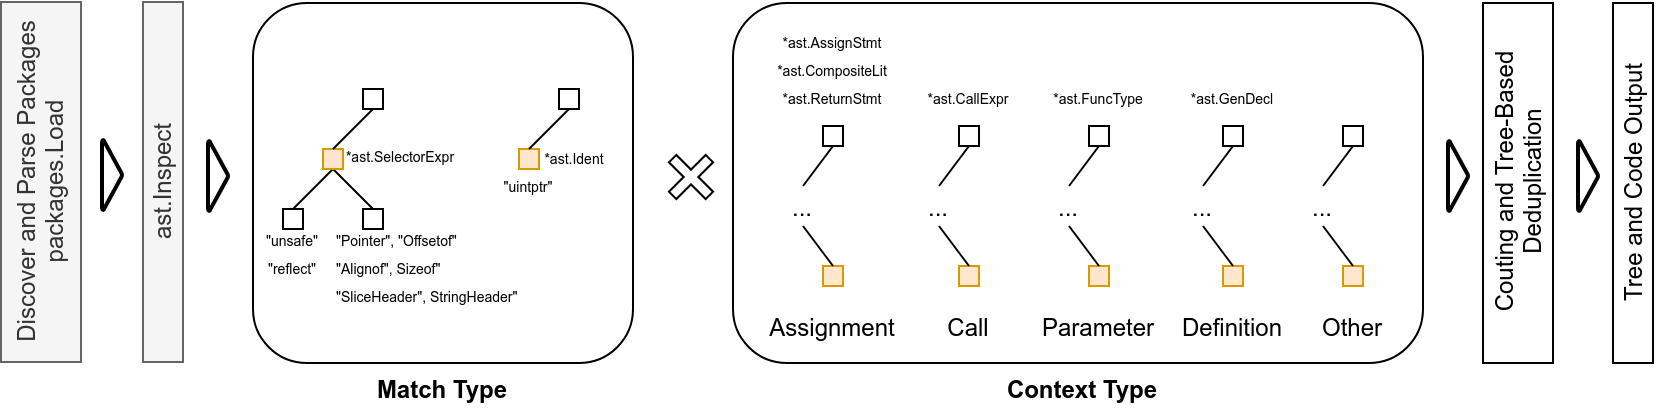

The diagram above was exported from draw.io. Its source (the exported page's mxGraphModel, read from the mxfile embedded in the PNG):
<mxGraphModel dx="2170" dy="1120" grid="1" gridSize="10" guides="1" tooltips="1" connect="1" arrows="1" fold="1" page="1" pageScale="1" pageWidth="1169" pageHeight="827" math="0" shadow="0">
  <root>
    <mxCell id="0" />
    <mxCell id="1" parent="0" />
    <mxCell id="-CuMf9SuEnCafUFW5c2d-65" value="" style="rounded=1;whiteSpace=wrap;html=1;align=left;" vertex="1" parent="1">
      <mxGeometry x="445" y="120" width="345" height="180" as="geometry" />
    </mxCell>
    <mxCell id="-CuMf9SuEnCafUFW5c2d-57" value="" style="rounded=1;whiteSpace=wrap;html=1;align=left;" vertex="1" parent="1">
      <mxGeometry x="205" y="120" width="190" height="180" as="geometry" />
    </mxCell>
    <mxCell id="-CuMf9SuEnCafUFW5c2d-11" style="edgeStyle=none;rounded=0;orthogonalLoop=1;jettySize=auto;html=1;exitX=0.5;exitY=1;exitDx=0;exitDy=0;entryX=0.5;entryY=0;entryDx=0;entryDy=0;endArrow=none;endFill=0;" edge="1" parent="1" source="-CuMf9SuEnCafUFW5c2d-1" target="-CuMf9SuEnCafUFW5c2d-3">
      <mxGeometry relative="1" as="geometry" />
    </mxCell>
    <mxCell id="-CuMf9SuEnCafUFW5c2d-12" style="edgeStyle=none;rounded=0;orthogonalLoop=1;jettySize=auto;html=1;exitX=0.5;exitY=1;exitDx=0;exitDy=0;entryX=0.5;entryY=0;entryDx=0;entryDy=0;endArrow=none;endFill=0;" edge="1" parent="1" source="-CuMf9SuEnCafUFW5c2d-1" target="-CuMf9SuEnCafUFW5c2d-2">
      <mxGeometry relative="1" as="geometry" />
    </mxCell>
    <mxCell id="-CuMf9SuEnCafUFW5c2d-1" value="" style="rounded=0;whiteSpace=wrap;html=1;fillColor=#ffe6cc;strokeColor=#d79b00;" vertex="1" parent="1">
      <mxGeometry x="240" y="193" width="10" height="10" as="geometry" />
    </mxCell>
    <mxCell id="-CuMf9SuEnCafUFW5c2d-2" value="" style="rounded=0;whiteSpace=wrap;html=1;" vertex="1" parent="1">
      <mxGeometry x="220" y="223" width="10" height="10" as="geometry" />
    </mxCell>
    <mxCell id="-CuMf9SuEnCafUFW5c2d-3" value="" style="rounded=0;whiteSpace=wrap;html=1;" vertex="1" parent="1">
      <mxGeometry x="260" y="223" width="10" height="10" as="geometry" />
    </mxCell>
    <mxCell id="-CuMf9SuEnCafUFW5c2d-10" style="edgeStyle=none;rounded=0;orthogonalLoop=1;jettySize=auto;html=1;exitX=0.5;exitY=1;exitDx=0;exitDy=0;entryX=0.5;entryY=0;entryDx=0;entryDy=0;endArrow=none;endFill=0;" edge="1" parent="1" source="-CuMf9SuEnCafUFW5c2d-4" target="-CuMf9SuEnCafUFW5c2d-1">
      <mxGeometry relative="1" as="geometry" />
    </mxCell>
    <mxCell id="-CuMf9SuEnCafUFW5c2d-4" value="" style="rounded=0;whiteSpace=wrap;html=1;" vertex="1" parent="1">
      <mxGeometry x="260" y="163" width="10" height="10" as="geometry" />
    </mxCell>
    <mxCell id="-CuMf9SuEnCafUFW5c2d-5" value="" style="rounded=0;whiteSpace=wrap;html=1;fillColor=#ffe6cc;strokeColor=#d79b00;" vertex="1" parent="1">
      <mxGeometry x="338" y="193" width="10" height="10" as="geometry" />
    </mxCell>
    <mxCell id="-CuMf9SuEnCafUFW5c2d-9" style="rounded=0;orthogonalLoop=1;jettySize=auto;html=1;exitX=0.5;exitY=1;exitDx=0;exitDy=0;entryX=0.5;entryY=0;entryDx=0;entryDy=0;endArrow=none;endFill=0;" edge="1" parent="1" source="-CuMf9SuEnCafUFW5c2d-6" target="-CuMf9SuEnCafUFW5c2d-5">
      <mxGeometry relative="1" as="geometry" />
    </mxCell>
    <mxCell id="-CuMf9SuEnCafUFW5c2d-6" value="" style="rounded=0;whiteSpace=wrap;html=1;" vertex="1" parent="1">
      <mxGeometry x="358" y="163" width="10" height="10" as="geometry" />
    </mxCell>
    <mxCell id="-CuMf9SuEnCafUFW5c2d-13" value="&lt;font style=&quot;font-size: 7px&quot;&gt;*ast.SelectorExpr&lt;br&gt;&lt;/font&gt;" style="text;html=1;strokeColor=none;fillColor=none;align=center;verticalAlign=middle;whiteSpace=wrap;rounded=0;" vertex="1" parent="1">
      <mxGeometry x="259" y="188" width="40" height="13" as="geometry" />
    </mxCell>
    <mxCell id="-CuMf9SuEnCafUFW5c2d-14" value="&lt;font style=&quot;font-size: 7px&quot;&gt;*ast.Ident&lt;br&gt;&lt;/font&gt;" style="text;html=1;strokeColor=none;fillColor=none;align=center;verticalAlign=middle;whiteSpace=wrap;rounded=0;" vertex="1" parent="1">
      <mxGeometry x="346" y="189" width="40" height="13" as="geometry" />
    </mxCell>
    <mxCell id="-CuMf9SuEnCafUFW5c2d-15" value="&lt;font style=&quot;font-size: 7px&quot;&gt;&quot;unsafe&quot;&lt;br&gt;&quot;reflect&quot;&lt;br&gt;&lt;/font&gt;" style="text;html=1;strokeColor=none;fillColor=none;align=center;verticalAlign=middle;whiteSpace=wrap;rounded=0;" vertex="1" parent="1">
      <mxGeometry x="205" y="237" width="40" height="13" as="geometry" />
    </mxCell>
    <mxCell id="-CuMf9SuEnCafUFW5c2d-16" value="&lt;font style=&quot;font-size: 7px&quot;&gt;&quot;Pointer&quot;,&amp;nbsp;&quot;Offsetof&quot;&lt;br&gt;&quot;Alignof&quot;,&amp;nbsp;Sizeof&quot;&lt;br&gt;&quot;SliceHeader&quot;,&amp;nbsp;StringHeader&quot;&lt;br&gt;&lt;/font&gt;" style="text;html=1;strokeColor=none;fillColor=none;align=left;verticalAlign=middle;whiteSpace=wrap;rounded=0;" vertex="1" parent="1">
      <mxGeometry x="245" y="244" width="40" height="13" as="geometry" />
    </mxCell>
    <mxCell id="-CuMf9SuEnCafUFW5c2d-17" value="&lt;font style=&quot;font-size: 7px&quot;&gt;&quot;uintptr&quot;&lt;br&gt;&lt;/font&gt;" style="text;html=1;strokeColor=none;fillColor=none;align=center;verticalAlign=middle;whiteSpace=wrap;rounded=0;" vertex="1" parent="1">
      <mxGeometry x="323" y="203" width="40" height="13" as="geometry" />
    </mxCell>
    <mxCell id="-CuMf9SuEnCafUFW5c2d-25" style="edgeStyle=none;rounded=0;orthogonalLoop=1;jettySize=auto;html=1;exitX=0.5;exitY=1;exitDx=0;exitDy=0;entryX=0.5;entryY=0;entryDx=0;entryDy=0;endArrow=none;endFill=0;" edge="1" parent="1" source="-CuMf9SuEnCafUFW5c2d-22" target="-CuMf9SuEnCafUFW5c2d-24">
      <mxGeometry relative="1" as="geometry" />
    </mxCell>
    <mxCell id="-CuMf9SuEnCafUFW5c2d-22" value="" style="rounded=0;whiteSpace=wrap;html=1;" vertex="1" parent="1">
      <mxGeometry x="490" y="181.5" width="10" height="10" as="geometry" />
    </mxCell>
    <mxCell id="-CuMf9SuEnCafUFW5c2d-23" value="" style="rounded=0;whiteSpace=wrap;html=1;fillColor=#ffe6cc;strokeColor=#d79b00;" vertex="1" parent="1">
      <mxGeometry x="490" y="251.5" width="10" height="10" as="geometry" />
    </mxCell>
    <mxCell id="-CuMf9SuEnCafUFW5c2d-26" style="edgeStyle=none;rounded=0;orthogonalLoop=1;jettySize=auto;html=1;exitX=0.5;exitY=1;exitDx=0;exitDy=0;entryX=0.5;entryY=0;entryDx=0;entryDy=0;endArrow=none;endFill=0;" edge="1" parent="1" source="-CuMf9SuEnCafUFW5c2d-24" target="-CuMf9SuEnCafUFW5c2d-23">
      <mxGeometry relative="1" as="geometry" />
    </mxCell>
    <mxCell id="-CuMf9SuEnCafUFW5c2d-24" value="..." style="text;html=1;strokeColor=none;fillColor=none;align=center;verticalAlign=middle;whiteSpace=wrap;rounded=0;" vertex="1" parent="1">
      <mxGeometry x="460" y="211.5" width="40" height="20" as="geometry" />
    </mxCell>
    <mxCell id="-CuMf9SuEnCafUFW5c2d-27" value="Assignment" style="text;html=1;strokeColor=none;fillColor=none;align=center;verticalAlign=middle;whiteSpace=wrap;rounded=0;" vertex="1" parent="1">
      <mxGeometry x="475" y="271.5" width="40" height="20" as="geometry" />
    </mxCell>
    <mxCell id="-CuMf9SuEnCafUFW5c2d-28" value="&lt;font style=&quot;font-size: 7px&quot;&gt;*ast.AssignStmt&lt;br&gt;*ast.CompositeLit&lt;br&gt;*ast.ReturnStmt&lt;br&gt;&lt;/font&gt;" style="text;html=1;strokeColor=none;fillColor=none;align=center;verticalAlign=middle;whiteSpace=wrap;rounded=0;" vertex="1" parent="1">
      <mxGeometry x="475" y="141.5" width="40" height="20" as="geometry" />
    </mxCell>
    <mxCell id="-CuMf9SuEnCafUFW5c2d-29" style="edgeStyle=none;rounded=0;orthogonalLoop=1;jettySize=auto;html=1;exitX=0.5;exitY=1;exitDx=0;exitDy=0;entryX=0.5;entryY=0;entryDx=0;entryDy=0;endArrow=none;endFill=0;" edge="1" parent="1" source="-CuMf9SuEnCafUFW5c2d-30" target="-CuMf9SuEnCafUFW5c2d-33">
      <mxGeometry relative="1" as="geometry" />
    </mxCell>
    <mxCell id="-CuMf9SuEnCafUFW5c2d-30" value="" style="rounded=0;whiteSpace=wrap;html=1;" vertex="1" parent="1">
      <mxGeometry x="558" y="181.5" width="10" height="10" as="geometry" />
    </mxCell>
    <mxCell id="-CuMf9SuEnCafUFW5c2d-31" value="" style="rounded=0;whiteSpace=wrap;html=1;fillColor=#ffe6cc;strokeColor=#d79b00;" vertex="1" parent="1">
      <mxGeometry x="558" y="251.5" width="10" height="10" as="geometry" />
    </mxCell>
    <mxCell id="-CuMf9SuEnCafUFW5c2d-32" style="edgeStyle=none;rounded=0;orthogonalLoop=1;jettySize=auto;html=1;exitX=0.5;exitY=1;exitDx=0;exitDy=0;entryX=0.5;entryY=0;entryDx=0;entryDy=0;endArrow=none;endFill=0;" edge="1" parent="1" source="-CuMf9SuEnCafUFW5c2d-33" target="-CuMf9SuEnCafUFW5c2d-31">
      <mxGeometry relative="1" as="geometry" />
    </mxCell>
    <mxCell id="-CuMf9SuEnCafUFW5c2d-33" value="..." style="text;html=1;strokeColor=none;fillColor=none;align=center;verticalAlign=middle;whiteSpace=wrap;rounded=0;" vertex="1" parent="1">
      <mxGeometry x="528" y="211.5" width="40" height="20" as="geometry" />
    </mxCell>
    <mxCell id="-CuMf9SuEnCafUFW5c2d-34" value="Call" style="text;html=1;strokeColor=none;fillColor=none;align=center;verticalAlign=middle;whiteSpace=wrap;rounded=0;" vertex="1" parent="1">
      <mxGeometry x="543" y="271.5" width="40" height="20" as="geometry" />
    </mxCell>
    <mxCell id="-CuMf9SuEnCafUFW5c2d-35" value="&lt;font style=&quot;font-size: 7px&quot;&gt;&lt;br&gt;&lt;br&gt;*ast.CallExpr&lt;br&gt;&lt;/font&gt;" style="text;html=1;strokeColor=none;fillColor=none;align=center;verticalAlign=middle;whiteSpace=wrap;rounded=0;" vertex="1" parent="1">
      <mxGeometry x="543" y="141.5" width="40" height="20" as="geometry" />
    </mxCell>
    <mxCell id="-CuMf9SuEnCafUFW5c2d-36" style="edgeStyle=none;rounded=0;orthogonalLoop=1;jettySize=auto;html=1;exitX=0.5;exitY=1;exitDx=0;exitDy=0;entryX=0.5;entryY=0;entryDx=0;entryDy=0;endArrow=none;endFill=0;" edge="1" parent="1" source="-CuMf9SuEnCafUFW5c2d-37" target="-CuMf9SuEnCafUFW5c2d-40">
      <mxGeometry relative="1" as="geometry" />
    </mxCell>
    <mxCell id="-CuMf9SuEnCafUFW5c2d-37" value="" style="rounded=0;whiteSpace=wrap;html=1;" vertex="1" parent="1">
      <mxGeometry x="623" y="181.5" width="10" height="10" as="geometry" />
    </mxCell>
    <mxCell id="-CuMf9SuEnCafUFW5c2d-38" value="" style="rounded=0;whiteSpace=wrap;html=1;fillColor=#ffe6cc;strokeColor=#d79b00;" vertex="1" parent="1">
      <mxGeometry x="623" y="251.5" width="10" height="10" as="geometry" />
    </mxCell>
    <mxCell id="-CuMf9SuEnCafUFW5c2d-39" style="edgeStyle=none;rounded=0;orthogonalLoop=1;jettySize=auto;html=1;exitX=0.5;exitY=1;exitDx=0;exitDy=0;entryX=0.5;entryY=0;entryDx=0;entryDy=0;endArrow=none;endFill=0;" edge="1" parent="1" source="-CuMf9SuEnCafUFW5c2d-40" target="-CuMf9SuEnCafUFW5c2d-38">
      <mxGeometry relative="1" as="geometry" />
    </mxCell>
    <mxCell id="-CuMf9SuEnCafUFW5c2d-40" value="..." style="text;html=1;strokeColor=none;fillColor=none;align=center;verticalAlign=middle;whiteSpace=wrap;rounded=0;" vertex="1" parent="1">
      <mxGeometry x="593" y="211.5" width="40" height="20" as="geometry" />
    </mxCell>
    <mxCell id="-CuMf9SuEnCafUFW5c2d-41" value="Parameter" style="text;html=1;strokeColor=none;fillColor=none;align=center;verticalAlign=middle;whiteSpace=wrap;rounded=0;" vertex="1" parent="1">
      <mxGeometry x="608" y="271.5" width="40" height="20" as="geometry" />
    </mxCell>
    <mxCell id="-CuMf9SuEnCafUFW5c2d-42" value="&lt;font style=&quot;font-size: 7px&quot;&gt;&lt;br&gt;&lt;br&gt;*ast.FuncType&lt;br&gt;&lt;/font&gt;" style="text;html=1;strokeColor=none;fillColor=none;align=center;verticalAlign=middle;whiteSpace=wrap;rounded=0;" vertex="1" parent="1">
      <mxGeometry x="608" y="141.5" width="40" height="20" as="geometry" />
    </mxCell>
    <mxCell id="-CuMf9SuEnCafUFW5c2d-43" style="edgeStyle=none;rounded=0;orthogonalLoop=1;jettySize=auto;html=1;exitX=0.5;exitY=1;exitDx=0;exitDy=0;entryX=0.5;entryY=0;entryDx=0;entryDy=0;endArrow=none;endFill=0;" edge="1" parent="1" source="-CuMf9SuEnCafUFW5c2d-44" target="-CuMf9SuEnCafUFW5c2d-47">
      <mxGeometry relative="1" as="geometry" />
    </mxCell>
    <mxCell id="-CuMf9SuEnCafUFW5c2d-44" value="" style="rounded=0;whiteSpace=wrap;html=1;" vertex="1" parent="1">
      <mxGeometry x="690" y="181.5" width="10" height="10" as="geometry" />
    </mxCell>
    <mxCell id="-CuMf9SuEnCafUFW5c2d-45" value="" style="rounded=0;whiteSpace=wrap;html=1;fillColor=#ffe6cc;strokeColor=#d79b00;" vertex="1" parent="1">
      <mxGeometry x="690" y="251.5" width="10" height="10" as="geometry" />
    </mxCell>
    <mxCell id="-CuMf9SuEnCafUFW5c2d-46" style="edgeStyle=none;rounded=0;orthogonalLoop=1;jettySize=auto;html=1;exitX=0.5;exitY=1;exitDx=0;exitDy=0;entryX=0.5;entryY=0;entryDx=0;entryDy=0;endArrow=none;endFill=0;" edge="1" parent="1" source="-CuMf9SuEnCafUFW5c2d-47" target="-CuMf9SuEnCafUFW5c2d-45">
      <mxGeometry relative="1" as="geometry" />
    </mxCell>
    <mxCell id="-CuMf9SuEnCafUFW5c2d-47" value="..." style="text;html=1;strokeColor=none;fillColor=none;align=center;verticalAlign=middle;whiteSpace=wrap;rounded=0;" vertex="1" parent="1">
      <mxGeometry x="660" y="211.5" width="40" height="20" as="geometry" />
    </mxCell>
    <mxCell id="-CuMf9SuEnCafUFW5c2d-48" value="Definition" style="text;html=1;strokeColor=none;fillColor=none;align=center;verticalAlign=middle;whiteSpace=wrap;rounded=0;" vertex="1" parent="1">
      <mxGeometry x="675" y="271.5" width="40" height="20" as="geometry" />
    </mxCell>
    <mxCell id="-CuMf9SuEnCafUFW5c2d-49" value="&lt;font style=&quot;font-size: 7px&quot;&gt;&lt;br&gt;&lt;br&gt;*ast.GenDecl&lt;br&gt;&lt;/font&gt;" style="text;html=1;strokeColor=none;fillColor=none;align=center;verticalAlign=middle;whiteSpace=wrap;rounded=0;" vertex="1" parent="1">
      <mxGeometry x="675" y="141.5" width="40" height="20" as="geometry" />
    </mxCell>
    <mxCell id="-CuMf9SuEnCafUFW5c2d-50" style="edgeStyle=none;rounded=0;orthogonalLoop=1;jettySize=auto;html=1;exitX=0.5;exitY=1;exitDx=0;exitDy=0;entryX=0.5;entryY=0;entryDx=0;entryDy=0;endArrow=none;endFill=0;" edge="1" parent="1" source="-CuMf9SuEnCafUFW5c2d-51" target="-CuMf9SuEnCafUFW5c2d-54">
      <mxGeometry relative="1" as="geometry" />
    </mxCell>
    <mxCell id="-CuMf9SuEnCafUFW5c2d-51" value="" style="rounded=0;whiteSpace=wrap;html=1;" vertex="1" parent="1">
      <mxGeometry x="750" y="181.5" width="10" height="10" as="geometry" />
    </mxCell>
    <mxCell id="-CuMf9SuEnCafUFW5c2d-52" value="" style="rounded=0;whiteSpace=wrap;html=1;fillColor=#ffe6cc;strokeColor=#d79b00;" vertex="1" parent="1">
      <mxGeometry x="750" y="251.5" width="10" height="10" as="geometry" />
    </mxCell>
    <mxCell id="-CuMf9SuEnCafUFW5c2d-53" style="edgeStyle=none;rounded=0;orthogonalLoop=1;jettySize=auto;html=1;exitX=0.5;exitY=1;exitDx=0;exitDy=0;entryX=0.5;entryY=0;entryDx=0;entryDy=0;endArrow=none;endFill=0;" edge="1" parent="1" source="-CuMf9SuEnCafUFW5c2d-54" target="-CuMf9SuEnCafUFW5c2d-52">
      <mxGeometry relative="1" as="geometry" />
    </mxCell>
    <mxCell id="-CuMf9SuEnCafUFW5c2d-54" value="..." style="text;html=1;strokeColor=none;fillColor=none;align=center;verticalAlign=middle;whiteSpace=wrap;rounded=0;" vertex="1" parent="1">
      <mxGeometry x="720" y="211.5" width="40" height="20" as="geometry" />
    </mxCell>
    <mxCell id="-CuMf9SuEnCafUFW5c2d-55" value="Other" style="text;html=1;strokeColor=none;fillColor=none;align=center;verticalAlign=middle;whiteSpace=wrap;rounded=0;" vertex="1" parent="1">
      <mxGeometry x="735" y="271.5" width="40" height="20" as="geometry" />
    </mxCell>
    <mxCell id="-CuMf9SuEnCafUFW5c2d-66" value="" style="shape=cross;whiteSpace=wrap;html=1;align=left;rotation=-45;" vertex="1" parent="1">
      <mxGeometry x="411" y="194" width="26" height="26" as="geometry" />
    </mxCell>
    <mxCell id="-CuMf9SuEnCafUFW5c2d-67" value="&lt;b&gt;Match Type&lt;/b&gt;" style="text;html=1;strokeColor=none;fillColor=none;align=center;verticalAlign=middle;whiteSpace=wrap;rounded=0;" vertex="1" parent="1">
      <mxGeometry x="200" y="303" width="200" height="20" as="geometry" />
    </mxCell>
    <mxCell id="-CuMf9SuEnCafUFW5c2d-68" value="&lt;b&gt;Context Type&lt;/b&gt;" style="text;html=1;strokeColor=none;fillColor=none;align=center;verticalAlign=middle;whiteSpace=wrap;rounded=0;" vertex="1" parent="1">
      <mxGeometry x="450" y="303" width="340" height="20" as="geometry" />
    </mxCell>
    <mxCell id="-CuMf9SuEnCafUFW5c2d-69" value="ast.Inspect" style="rounded=0;whiteSpace=wrap;html=1;align=center;horizontal=0;fillColor=#f5f5f5;strokeColor=#666666;fontColor=#333333;" vertex="1" parent="1">
      <mxGeometry x="150" y="119.5" width="20" height="180" as="geometry" />
    </mxCell>
    <mxCell id="-CuMf9SuEnCafUFW5c2d-70" value="Discover and Parse Packages&lt;br&gt;packages.Load" style="rounded=0;whiteSpace=wrap;html=1;align=center;horizontal=0;fillColor=#f5f5f5;strokeColor=#666666;fontColor=#333333;" vertex="1" parent="1">
      <mxGeometry x="79" y="119.5" width="40" height="180" as="geometry" />
    </mxCell>
    <mxCell id="-CuMf9SuEnCafUFW5c2d-71" value="" style="strokeWidth=2;html=1;shape=mxgraph.flowchart.merge_or_storage;whiteSpace=wrap;labelBackgroundColor=none;fillColor=none;gradientColor=none;align=left;rotation=-90;" vertex="1" parent="1">
      <mxGeometry x="170" y="201.5" width="35" height="10" as="geometry" />
    </mxCell>
    <mxCell id="-CuMf9SuEnCafUFW5c2d-74" value="" style="strokeWidth=2;html=1;shape=mxgraph.flowchart.merge_or_storage;whiteSpace=wrap;labelBackgroundColor=none;fillColor=none;gradientColor=none;align=left;rotation=-90;" vertex="1" parent="1">
      <mxGeometry x="117" y="201" width="35" height="10" as="geometry" />
    </mxCell>
    <mxCell id="-CuMf9SuEnCafUFW5c2d-75" value="Couting and Tree-Based Deduplication" style="rounded=0;whiteSpace=wrap;html=1;align=center;horizontal=0;" vertex="1" parent="1">
      <mxGeometry x="820" y="120" width="35" height="180" as="geometry" />
    </mxCell>
    <mxCell id="-CuMf9SuEnCafUFW5c2d-76" value="" style="strokeWidth=2;html=1;shape=mxgraph.flowchart.merge_or_storage;whiteSpace=wrap;labelBackgroundColor=none;fillColor=none;gradientColor=none;align=left;rotation=-90;" vertex="1" parent="1">
      <mxGeometry x="790" y="201.5" width="35" height="10" as="geometry" />
    </mxCell>
    <mxCell id="-CuMf9SuEnCafUFW5c2d-78" value="Tree and Code Output" style="rounded=0;whiteSpace=wrap;html=1;align=center;horizontal=0;" vertex="1" parent="1">
      <mxGeometry x="885" y="120" width="20" height="180" as="geometry" />
    </mxCell>
    <mxCell id="-CuMf9SuEnCafUFW5c2d-79" value="" style="strokeWidth=2;html=1;shape=mxgraph.flowchart.merge_or_storage;whiteSpace=wrap;labelBackgroundColor=none;fillColor=none;gradientColor=none;align=left;rotation=-90;" vertex="1" parent="1">
      <mxGeometry x="855" y="201.5" width="35" height="10" as="geometry" />
    </mxCell>
  </root>
</mxGraphModel>